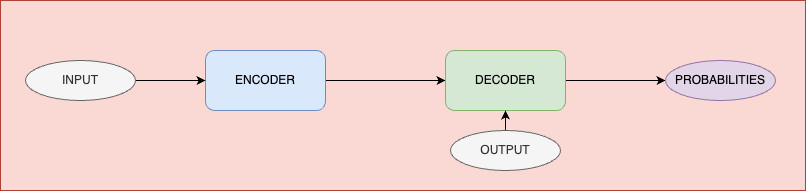

The diagram above was exported from draw.io. Its source (the exported page's mxGraphModel, read from the mxfile embedded in the PNG):
<mxGraphModel dx="1306" dy="840" grid="1" gridSize="10" guides="1" tooltips="1" connect="1" arrows="1" fold="1" page="1" pageScale="1" pageWidth="850" pageHeight="1100" math="0" shadow="0">
  <root>
    <mxCell id="0" />
    <mxCell id="1" parent="0" />
    <mxCell id="vFXgoTfSkT8noNFbZO9o-1" value="" style="rounded=0;whiteSpace=wrap;html=1;fillColor=#fad9d5;strokeColor=#ae4132;" vertex="1" parent="1">
      <mxGeometry x="25" y="240" width="805" height="190" as="geometry" />
    </mxCell>
    <mxCell id="vFXgoTfSkT8noNFbZO9o-7" style="edgeStyle=orthogonalEdgeStyle;rounded=0;orthogonalLoop=1;jettySize=auto;html=1;exitX=1;exitY=0.5;exitDx=0;exitDy=0;" edge="1" parent="1" source="vFXgoTfSkT8noNFbZO9o-2" target="vFXgoTfSkT8noNFbZO9o-3">
      <mxGeometry relative="1" as="geometry" />
    </mxCell>
    <mxCell id="vFXgoTfSkT8noNFbZO9o-2" value="ENCODER" style="rounded=1;whiteSpace=wrap;html=1;fillColor=#dae8fc;strokeColor=#6c8ebf;" vertex="1" parent="1">
      <mxGeometry x="230" y="290" width="120" height="60" as="geometry" />
    </mxCell>
    <mxCell id="vFXgoTfSkT8noNFbZO9o-10" style="edgeStyle=orthogonalEdgeStyle;rounded=0;orthogonalLoop=1;jettySize=auto;html=1;exitX=1;exitY=0.5;exitDx=0;exitDy=0;entryX=0;entryY=0.5;entryDx=0;entryDy=0;" edge="1" parent="1" source="vFXgoTfSkT8noNFbZO9o-3" target="vFXgoTfSkT8noNFbZO9o-9">
      <mxGeometry relative="1" as="geometry" />
    </mxCell>
    <mxCell id="vFXgoTfSkT8noNFbZO9o-3" value="DECODER" style="rounded=1;whiteSpace=wrap;html=1;fillColor=#d5e8d4;strokeColor=#82b366;" vertex="1" parent="1">
      <mxGeometry x="470" y="290" width="120" height="60" as="geometry" />
    </mxCell>
    <mxCell id="vFXgoTfSkT8noNFbZO9o-8" style="edgeStyle=orthogonalEdgeStyle;rounded=0;orthogonalLoop=1;jettySize=auto;html=1;exitX=1;exitY=0.5;exitDx=0;exitDy=0;" edge="1" parent="1" source="vFXgoTfSkT8noNFbZO9o-4" target="vFXgoTfSkT8noNFbZO9o-2">
      <mxGeometry relative="1" as="geometry" />
    </mxCell>
    <mxCell id="vFXgoTfSkT8noNFbZO9o-4" value="INPUT" style="ellipse;whiteSpace=wrap;html=1;fillColor=#f5f5f5;fontColor=#333333;strokeColor=#666666;" vertex="1" parent="1">
      <mxGeometry x="50" y="300" width="110" height="40" as="geometry" />
    </mxCell>
    <mxCell id="vFXgoTfSkT8noNFbZO9o-6" style="edgeStyle=orthogonalEdgeStyle;rounded=0;orthogonalLoop=1;jettySize=auto;html=1;exitX=0.5;exitY=0;exitDx=0;exitDy=0;entryX=0.5;entryY=1;entryDx=0;entryDy=0;" edge="1" parent="1" source="vFXgoTfSkT8noNFbZO9o-5" target="vFXgoTfSkT8noNFbZO9o-3">
      <mxGeometry relative="1" as="geometry" />
    </mxCell>
    <mxCell id="vFXgoTfSkT8noNFbZO9o-5" value="OUTPUT" style="ellipse;whiteSpace=wrap;html=1;fillColor=#f5f5f5;fontColor=#333333;strokeColor=#666666;" vertex="1" parent="1">
      <mxGeometry x="475" y="370" width="110" height="40" as="geometry" />
    </mxCell>
    <mxCell id="vFXgoTfSkT8noNFbZO9o-9" value="PROBABILITIES" style="ellipse;whiteSpace=wrap;html=1;fillColor=#e1d5e7;strokeColor=#9673a6;" vertex="1" parent="1">
      <mxGeometry x="690" y="300" width="110" height="40" as="geometry" />
    </mxCell>
  </root>
</mxGraphModel>